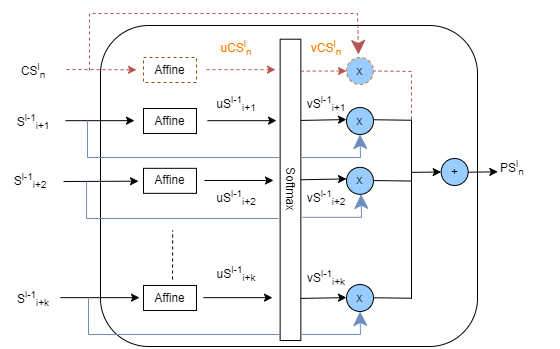

The diagram above was exported from draw.io. Its source (the exported page's mxGraphModel, read from the mxfile embedded in the PNG):
<mxGraphModel dx="1822" dy="697" grid="0" gridSize="10" guides="1" tooltips="1" connect="1" arrows="1" fold="1" page="0" pageScale="1" pageWidth="850" pageHeight="1100" math="0" shadow="0">
  <root>
    <mxCell id="0" />
    <mxCell id="1" parent="0" />
    <mxCell id="drjKjTOTvJ5nUpOiOAPR-1" value="" style="rounded=1;whiteSpace=wrap;html=1;fillColor=default;strokeColor=default;" parent="1" vertex="1">
      <mxGeometry x="-131" y="72" width="377" height="321" as="geometry" />
    </mxCell>
    <mxCell id="drjKjTOTvJ5nUpOiOAPR-4" value="CS&lt;sup&gt;l&lt;/sup&gt;&lt;sub&gt;n&lt;/sub&gt;" style="text;html=1;strokeColor=none;fillColor=none;align=center;verticalAlign=middle;whiteSpace=wrap;rounded=0;" parent="1" vertex="1">
      <mxGeometry x="-228" y="101.5" width="60" height="30" as="geometry" />
    </mxCell>
    <mxCell id="drjKjTOTvJ5nUpOiOAPR-10" value="S&lt;sup&gt;l-1&lt;/sup&gt;&lt;sub&gt;i+1&lt;/sub&gt;" style="text;html=1;strokeColor=none;fillColor=none;align=center;verticalAlign=middle;whiteSpace=wrap;rounded=0;" parent="1" vertex="1">
      <mxGeometry x="-228" y="152.5" width="60" height="30" as="geometry" />
    </mxCell>
    <mxCell id="drjKjTOTvJ5nUpOiOAPR-11" value="S&lt;sup&gt;l-1&lt;/sup&gt;&lt;sub&gt;i+2&lt;/sub&gt;" style="text;html=1;strokeColor=none;fillColor=none;align=center;verticalAlign=middle;whiteSpace=wrap;rounded=0;" parent="1" vertex="1">
      <mxGeometry x="-231" y="212.33" width="60" height="30" as="geometry" />
    </mxCell>
    <mxCell id="drjKjTOTvJ5nUpOiOAPR-13" value="S&lt;sup&gt;l-1&lt;/sup&gt;&lt;sub&gt;i+k&lt;/sub&gt;" style="text;html=1;strokeColor=none;fillColor=none;align=center;verticalAlign=middle;whiteSpace=wrap;rounded=0;" parent="1" vertex="1">
      <mxGeometry x="-228" y="329.5" width="60" height="30" as="geometry" />
    </mxCell>
    <mxCell id="drjKjTOTvJ5nUpOiOAPR-27" value="" style="endArrow=none;dashed=1;html=1;rounded=0;strokeColor=default;endSize=12;startSize=12;jumpSize=12;" parent="1" edge="1">
      <mxGeometry width="50" height="50" relative="1" as="geometry">
        <mxPoint x="-59" y="326" as="sourcePoint" />
        <mxPoint x="-58.84" y="277" as="targetPoint" />
      </mxGeometry>
    </mxCell>
    <mxCell id="drjKjTOTvJ5nUpOiOAPR-28" value="Affine" style="rounded=0;whiteSpace=wrap;html=1;dashed=1;strokeColor=#994C00;" parent="1" vertex="1">
      <mxGeometry x="-88" y="104" width="53" height="25" as="geometry" />
    </mxCell>
    <mxCell id="drjKjTOTvJ5nUpOiOAPR-29" value="Softmax" style="rounded=0;whiteSpace=wrap;html=1;strokeColor=default;fillColor=default;rotation=90;" parent="1" vertex="1">
      <mxGeometry x="-91.68" y="226.01" width="301.34" height="20.71" as="geometry" />
    </mxCell>
    <mxCell id="drjKjTOTvJ5nUpOiOAPR-30" value="" style="endArrow=classic;html=1;rounded=0;strokeColor=default;" parent="1" edge="1">
      <mxGeometry width="50" height="50" relative="1" as="geometry">
        <mxPoint x="-24" y="167.16" as="sourcePoint" />
        <mxPoint x="45" y="167.16" as="targetPoint" />
      </mxGeometry>
    </mxCell>
    <mxCell id="drjKjTOTvJ5nUpOiOAPR-31" value="" style="endArrow=classic;html=1;rounded=0;strokeColor=default;" parent="1" edge="1">
      <mxGeometry width="50" height="50" relative="1" as="geometry">
        <mxPoint x="-27" y="226.99" as="sourcePoint" />
        <mxPoint x="42" y="226.99" as="targetPoint" />
      </mxGeometry>
    </mxCell>
    <mxCell id="drjKjTOTvJ5nUpOiOAPR-32" value="" style="endArrow=classic;html=1;rounded=0;strokeColor=default;" parent="1" edge="1">
      <mxGeometry width="50" height="50" relative="1" as="geometry">
        <mxPoint x="-28" y="344.16" as="sourcePoint" />
        <mxPoint x="41" y="344.16" as="targetPoint" />
      </mxGeometry>
    </mxCell>
    <mxCell id="drjKjTOTvJ5nUpOiOAPR-37" value="x" style="ellipse;whiteSpace=wrap;html=1;aspect=fixed;rounded=1;strokeColor=default;fillColor=#99CCFF;" parent="1" vertex="1">
      <mxGeometry x="115" y="154" width="27" height="27" as="geometry" />
    </mxCell>
    <mxCell id="drjKjTOTvJ5nUpOiOAPR-39" value="x" style="ellipse;whiteSpace=wrap;html=1;aspect=fixed;rounded=1;strokeColor=default;fillColor=#99CCFF;" parent="1" vertex="1">
      <mxGeometry x="115" y="331" width="27" height="27" as="geometry" />
    </mxCell>
    <mxCell id="drjKjTOTvJ5nUpOiOAPR-40" value="" style="endArrow=classic;html=1;rounded=0;strokeColor=#b85450;exitX=0.106;exitY=0.005;exitDx=0;exitDy=0;exitPerimeter=0;entryX=0;entryY=0.5;entryDx=0;entryDy=0;fillColor=#f8cecc;dashed=1;" parent="1" source="drjKjTOTvJ5nUpOiOAPR-29" target="drjKjTOTvJ5nUpOiOAPR-61" edge="1">
      <mxGeometry width="50" height="50" relative="1" as="geometry">
        <mxPoint x="33" y="170" as="sourcePoint" />
        <mxPoint x="159.99999999999977" y="167.16" as="targetPoint" />
      </mxGeometry>
    </mxCell>
    <mxCell id="drjKjTOTvJ5nUpOiOAPR-50" value="" style="endArrow=classic;html=1;rounded=0;strokeColor=default;" parent="1" edge="1">
      <mxGeometry width="50" height="50" relative="1" as="geometry">
        <mxPoint x="-166" y="167.16" as="sourcePoint" />
        <mxPoint x="-97.00000000000023" y="167.16" as="targetPoint" />
      </mxGeometry>
    </mxCell>
    <mxCell id="drjKjTOTvJ5nUpOiOAPR-51" value="" style="endArrow=classic;html=1;rounded=0;strokeColor=default;" parent="1" edge="1">
      <mxGeometry width="50" height="50" relative="1" as="geometry">
        <mxPoint x="-168" y="228.02" as="sourcePoint" />
        <mxPoint x="-93" y="227.67999999999995" as="targetPoint" />
      </mxGeometry>
    </mxCell>
    <mxCell id="drjKjTOTvJ5nUpOiOAPR-52" value="" style="endArrow=classic;html=1;rounded=0;strokeColor=default;" parent="1" edge="1">
      <mxGeometry width="50" height="50" relative="1" as="geometry">
        <mxPoint x="-171" y="344.16" as="sourcePoint" />
        <mxPoint x="-92" y="344.16" as="targetPoint" />
      </mxGeometry>
    </mxCell>
    <mxCell id="drjKjTOTvJ5nUpOiOAPR-57" value="" style="endArrow=none;html=1;rounded=0;strokeColor=default;startSize=12;endSize=12;jumpSize=12;" parent="1" edge="1">
      <mxGeometry width="50" height="50" relative="1" as="geometry">
        <mxPoint x="180" y="345" as="sourcePoint" />
        <mxPoint x="180" y="166" as="targetPoint" />
      </mxGeometry>
    </mxCell>
    <mxCell id="drjKjTOTvJ5nUpOiOAPR-59" value="" style="endArrow=classic;html=1;rounded=0;strokeColor=#b85450;fillColor=#f8cecc;dashed=1;" parent="1" edge="1">
      <mxGeometry width="50" height="50" relative="1" as="geometry">
        <mxPoint x="-165" y="116" as="sourcePoint" />
        <mxPoint x="-95.00000000000023" y="116.31999999999996" as="targetPoint" />
      </mxGeometry>
    </mxCell>
    <mxCell id="drjKjTOTvJ5nUpOiOAPR-60" value="" style="endArrow=classic;html=1;rounded=0;strokeColor=#b85450;fillColor=#f8cecc;dashed=1;" parent="1" edge="1">
      <mxGeometry width="50" height="50" relative="1" as="geometry">
        <mxPoint x="-25" y="116.15999999999997" as="sourcePoint" />
        <mxPoint x="44" y="116.15999999999997" as="targetPoint" />
      </mxGeometry>
    </mxCell>
    <mxCell id="drjKjTOTvJ5nUpOiOAPR-61" value="x" style="ellipse;whiteSpace=wrap;html=1;aspect=fixed;rounded=1;strokeColor=#CC6600;fillColor=#99CCFF;dashed=1;" parent="1" vertex="1">
      <mxGeometry x="115" y="104" width="27" height="27" as="geometry" />
    </mxCell>
    <mxCell id="drjKjTOTvJ5nUpOiOAPR-38" value="x" style="ellipse;whiteSpace=wrap;html=1;aspect=fixed;rounded=1;strokeColor=default;fillColor=#99CCFF;" parent="1" vertex="1">
      <mxGeometry x="115" y="213.82999999999998" width="27" height="27" as="geometry" />
    </mxCell>
    <mxCell id="drjKjTOTvJ5nUpOiOAPR-63" value="" style="endArrow=classic;html=1;rounded=0;strokeColor=#000000;exitX=0.106;exitY=0.005;exitDx=0;exitDy=0;exitPerimeter=0;entryX=0;entryY=0.5;entryDx=0;entryDy=0;fillColor=#f8cecc;" parent="1" edge="1">
      <mxGeometry width="50" height="50" relative="1" as="geometry">
        <mxPoint x="69.24144999999976" y="166.93896000000012" as="sourcePoint" />
        <mxPoint x="114.99999999999773" y="166.07" as="targetPoint" />
      </mxGeometry>
    </mxCell>
    <mxCell id="drjKjTOTvJ5nUpOiOAPR-64" value="" style="endArrow=classic;html=1;rounded=0;strokeColor=#000000;exitX=0.106;exitY=0.005;exitDx=0;exitDy=0;exitPerimeter=0;entryX=0;entryY=0.5;entryDx=0;entryDy=0;fillColor=#f8cecc;" parent="1" edge="1">
      <mxGeometry width="50" height="50" relative="1" as="geometry">
        <mxPoint x="69.24144999999976" y="226.26896000000013" as="sourcePoint" />
        <mxPoint x="114.99999999999773" y="225.4" as="targetPoint" />
      </mxGeometry>
    </mxCell>
    <mxCell id="drjKjTOTvJ5nUpOiOAPR-65" value="" style="endArrow=classic;html=1;rounded=0;strokeColor=#000000;exitX=0.106;exitY=0.005;exitDx=0;exitDy=0;exitPerimeter=0;entryX=0;entryY=0.5;entryDx=0;entryDy=0;fillColor=#f8cecc;" parent="1" edge="1">
      <mxGeometry width="50" height="50" relative="1" as="geometry">
        <mxPoint x="69.24144999999976" y="344.9389600000001" as="sourcePoint" />
        <mxPoint x="114.99999999999773" y="344.07" as="targetPoint" />
      </mxGeometry>
    </mxCell>
    <mxCell id="drjKjTOTvJ5nUpOiOAPR-71" value="" style="endArrow=classic;html=1;rounded=0;strokeColor=#b85450;startSize=12;endSize=12;jumpSize=12;fillColor=#f8cecc;dashed=1;" parent="1" edge="1">
      <mxGeometry width="50" height="50" relative="1" as="geometry">
        <mxPoint x="-142" y="117" as="sourcePoint" />
        <mxPoint x="127" y="101" as="targetPoint" />
        <Array as="points">
          <mxPoint x="-142" y="60" />
          <mxPoint x="126" y="60" />
        </Array>
      </mxGeometry>
    </mxCell>
    <mxCell id="drjKjTOTvJ5nUpOiOAPR-72" value="" style="endArrow=classic;html=1;rounded=0;strokeColor=#6c8ebf;startSize=12;endSize=12;jumpSize=12;entryX=0.5;entryY=1;entryDx=0;entryDy=0;fillColor=#dae8fc;" parent="1" target="drjKjTOTvJ5nUpOiOAPR-37" edge="1">
      <mxGeometry width="50" height="50" relative="1" as="geometry">
        <mxPoint x="70" y="204" as="sourcePoint" />
        <mxPoint x="139" y="201.5" as="targetPoint" />
        <Array as="points">
          <mxPoint x="70" y="204" />
          <mxPoint x="129" y="204" />
        </Array>
      </mxGeometry>
    </mxCell>
    <mxCell id="drjKjTOTvJ5nUpOiOAPR-73" value="" style="endArrow=none;html=1;rounded=0;strokeColor=#6c8ebf;startSize=12;endSize=12;jumpSize=12;fillColor=#dae8fc;" parent="1" edge="1">
      <mxGeometry width="50" height="50" relative="1" as="geometry">
        <mxPoint x="-144" y="167" as="sourcePoint" />
        <mxPoint x="48" y="204" as="targetPoint" />
        <Array as="points">
          <mxPoint x="-144" y="204" />
        </Array>
      </mxGeometry>
    </mxCell>
    <mxCell id="drjKjTOTvJ5nUpOiOAPR-74" value="" style="endArrow=none;html=1;rounded=0;strokeColor=#6c8ebf;startSize=12;endSize=12;jumpSize=12;fillColor=#dae8fc;" parent="1" edge="1">
      <mxGeometry width="50" height="50" relative="1" as="geometry">
        <mxPoint x="-145" y="228" as="sourcePoint" />
        <mxPoint x="47" y="265" as="targetPoint" />
        <Array as="points">
          <mxPoint x="-145" y="265" />
        </Array>
      </mxGeometry>
    </mxCell>
    <mxCell id="drjKjTOTvJ5nUpOiOAPR-75" value="" style="endArrow=classic;html=1;rounded=0;strokeColor=#6c8ebf;startSize=12;endSize=12;jumpSize=12;entryX=0.5;entryY=1;entryDx=0;entryDy=0;fillColor=#dae8fc;" parent="1" edge="1">
      <mxGeometry width="50" height="50" relative="1" as="geometry">
        <mxPoint x="71" y="263.83" as="sourcePoint" />
        <mxPoint x="129.5" y="240.82999999999987" as="targetPoint" />
        <Array as="points">
          <mxPoint x="71" y="263.83" />
          <mxPoint x="130" y="263.83" />
        </Array>
      </mxGeometry>
    </mxCell>
    <mxCell id="drjKjTOTvJ5nUpOiOAPR-76" value="" style="endArrow=none;html=1;rounded=0;strokeColor=#6c8ebf;startSize=12;endSize=12;jumpSize=12;fillColor=#dae8fc;" parent="1" edge="1">
      <mxGeometry width="50" height="50" relative="1" as="geometry">
        <mxPoint x="-143" y="344" as="sourcePoint" />
        <mxPoint x="49" y="381" as="targetPoint" />
        <Array as="points">
          <mxPoint x="-143" y="381" />
        </Array>
      </mxGeometry>
    </mxCell>
    <mxCell id="drjKjTOTvJ5nUpOiOAPR-77" value="" style="endArrow=classic;html=1;rounded=0;strokeColor=#6c8ebf;startSize=12;endSize=12;jumpSize=12;entryX=0.5;entryY=1;entryDx=0;entryDy=0;fillColor=#dae8fc;" parent="1" edge="1">
      <mxGeometry width="50" height="50" relative="1" as="geometry">
        <mxPoint x="70" y="380.99999999999994" as="sourcePoint" />
        <mxPoint x="128.5" y="357.99999999999994" as="targetPoint" />
        <Array as="points">
          <mxPoint x="70" y="381" />
          <mxPoint x="129" y="381" />
        </Array>
      </mxGeometry>
    </mxCell>
    <mxCell id="drjKjTOTvJ5nUpOiOAPR-79" value="" style="endArrow=none;html=1;rounded=0;strokeColor=#b85450;startSize=12;endSize=12;jumpSize=12;entryX=1;entryY=0.5;entryDx=0;entryDy=0;fillColor=#f8cecc;dashed=1;" parent="1" target="drjKjTOTvJ5nUpOiOAPR-61" edge="1">
      <mxGeometry width="50" height="50" relative="1" as="geometry">
        <mxPoint x="180" y="118" as="sourcePoint" />
        <mxPoint x="164" y="203" as="targetPoint" />
      </mxGeometry>
    </mxCell>
    <mxCell id="drjKjTOTvJ5nUpOiOAPR-80" value="" style="endArrow=none;html=1;rounded=0;strokeColor=#000000;startSize=12;endSize=12;jumpSize=12;entryX=1;entryY=0.5;entryDx=0;entryDy=0;" parent="1" edge="1">
      <mxGeometry width="50" height="50" relative="1" as="geometry">
        <mxPoint x="180" y="166.75" as="sourcePoint" />
        <mxPoint x="141.99999999999613" y="166.25" as="targetPoint" />
      </mxGeometry>
    </mxCell>
    <mxCell id="drjKjTOTvJ5nUpOiOAPR-81" value="" style="endArrow=none;html=1;rounded=0;strokeColor=#000000;startSize=12;endSize=12;jumpSize=12;entryX=1;entryY=0.5;entryDx=0;entryDy=0;" parent="1" edge="1">
      <mxGeometry width="50" height="50" relative="1" as="geometry">
        <mxPoint x="180" y="227.54000000000002" as="sourcePoint" />
        <mxPoint x="141.99999999999613" y="227.04000000000002" as="targetPoint" />
      </mxGeometry>
    </mxCell>
    <mxCell id="drjKjTOTvJ5nUpOiOAPR-82" value="" style="endArrow=none;html=1;rounded=0;strokeColor=#000000;startSize=12;endSize=12;jumpSize=12;entryX=1;entryY=0.5;entryDx=0;entryDy=0;" parent="1" edge="1">
      <mxGeometry width="50" height="50" relative="1" as="geometry">
        <mxPoint x="180" y="344.75" as="sourcePoint" />
        <mxPoint x="141.99999999999613" y="344.25" as="targetPoint" />
      </mxGeometry>
    </mxCell>
    <mxCell id="drjKjTOTvJ5nUpOiOAPR-84" value="" style="endArrow=none;html=1;rounded=0;strokeColor=#b85450;startSize=12;endSize=12;jumpSize=12;fillColor=#f8cecc;dashed=1;" parent="1" edge="1">
      <mxGeometry width="50" height="50" relative="1" as="geometry">
        <mxPoint x="180" y="166" as="sourcePoint" />
        <mxPoint x="180" y="118" as="targetPoint" />
      </mxGeometry>
    </mxCell>
    <mxCell id="drjKjTOTvJ5nUpOiOAPR-85" value="" style="endArrow=classic;html=1;rounded=0;strokeColor=#000000;exitX=0.106;exitY=0.005;exitDx=0;exitDy=0;exitPerimeter=0;fillColor=#f8cecc;entryX=0;entryY=0.5;entryDx=0;entryDy=0;" parent="1" target="drjKjTOTvJ5nUpOiOAPR-86" edge="1">
      <mxGeometry width="50" height="50" relative="1" as="geometry">
        <mxPoint x="180.00144999999975" y="218.8689600000002" as="sourcePoint" />
        <mxPoint x="208" y="220" as="targetPoint" />
      </mxGeometry>
    </mxCell>
    <mxCell id="drjKjTOTvJ5nUpOiOAPR-86" value="+" style="ellipse;whiteSpace=wrap;html=1;aspect=fixed;rounded=1;strokeColor=default;fillColor=#99CCFF;" parent="1" vertex="1">
      <mxGeometry x="209.66" y="205" width="27" height="27" as="geometry" />
    </mxCell>
    <mxCell id="drjKjTOTvJ5nUpOiOAPR-87" value="" style="endArrow=classic;html=1;rounded=0;strokeColor=#000000;exitX=0.106;exitY=0.005;exitDx=0;exitDy=0;exitPerimeter=0;fillColor=#f8cecc;entryX=0;entryY=0.5;entryDx=0;entryDy=0;" parent="1" edge="1">
      <mxGeometry width="50" height="50" relative="1" as="geometry">
        <mxPoint x="236.66144999999975" y="218.68896000000035" as="sourcePoint" />
        <mxPoint x="266.31999999999437" y="218.32" as="targetPoint" />
      </mxGeometry>
    </mxCell>
    <mxCell id="drjKjTOTvJ5nUpOiOAPR-88" value="&lt;span style=&quot;color: rgb(0, 0, 0); font-family: Helvetica; font-size: 12px; font-style: normal; font-variant-ligatures: normal; font-variant-caps: normal; font-weight: 400; letter-spacing: normal; orphans: 2; text-align: center; text-indent: 0px; text-transform: none; widows: 2; word-spacing: 0px; -webkit-text-stroke-width: 0px; background-color: rgb(255, 255, 255); text-decoration-thickness: initial; text-decoration-style: initial; text-decoration-color: initial; float: none; display: inline !important;&quot;&gt;PS&lt;/span&gt;&lt;sup style=&quot;color: rgb(0, 0, 0); font-family: Helvetica; font-style: normal; font-variant-ligatures: normal; font-variant-caps: normal; font-weight: 400; letter-spacing: normal; orphans: 2; text-align: center; text-indent: 0px; text-transform: none; widows: 2; word-spacing: 0px; -webkit-text-stroke-width: 0px; background-color: rgb(255, 255, 255); text-decoration-thickness: initial; text-decoration-style: initial; text-decoration-color: initial;&quot;&gt;l&lt;/sup&gt;&lt;sub style=&quot;color: rgb(0, 0, 0); font-family: Helvetica; font-style: normal; font-variant-ligatures: normal; font-variant-caps: normal; font-weight: 400; letter-spacing: normal; orphans: 2; text-align: center; text-indent: 0px; text-transform: none; widows: 2; word-spacing: 0px; -webkit-text-stroke-width: 0px; background-color: rgb(255, 255, 255); text-decoration-thickness: initial; text-decoration-style: initial; text-decoration-color: initial;&quot;&gt;n&lt;/sub&gt;" style="text;whiteSpace=wrap;html=1;" parent="1" vertex="1">
      <mxGeometry x="266.9985714285713" y="197.50142857142856" width="61" height="42" as="geometry" />
    </mxCell>
    <mxCell id="k68nw9ugvDyGVIXH8Jgs-2" value="Affine" style="rounded=0;whiteSpace=wrap;html=1;strokeColor=#000000;" parent="1" vertex="1">
      <mxGeometry x="-88" y="155" width="53" height="25" as="geometry" />
    </mxCell>
    <mxCell id="k68nw9ugvDyGVIXH8Jgs-3" value="Affine" style="rounded=0;whiteSpace=wrap;html=1;strokeColor=#000000;" parent="1" vertex="1">
      <mxGeometry x="-88" y="214.82999999999998" width="53" height="25" as="geometry" />
    </mxCell>
    <mxCell id="k68nw9ugvDyGVIXH8Jgs-4" value="Affine" style="rounded=0;whiteSpace=wrap;html=1;strokeColor=#000000;" parent="1" vertex="1">
      <mxGeometry x="-88" y="332" width="53" height="25" as="geometry" />
    </mxCell>
    <mxCell id="k68nw9ugvDyGVIXH8Jgs-5" value="&lt;font color=&quot;#ff8000&quot;&gt;uCS&lt;sup&gt;l&lt;/sup&gt;&lt;sub&gt;n&lt;/sub&gt;&lt;/font&gt;" style="text;html=1;align=center;verticalAlign=middle;whiteSpace=wrap;rounded=0;" parent="1" vertex="1">
      <mxGeometry x="-25" y="79" width="60" height="30" as="geometry" />
    </mxCell>
    <mxCell id="k68nw9ugvDyGVIXH8Jgs-6" value="uS&lt;sup&gt;l-1&lt;/sup&gt;&lt;sub&gt;i+1&lt;/sub&gt;" style="text;html=1;strokeColor=none;fillColor=none;align=center;verticalAlign=middle;whiteSpace=wrap;rounded=0;" parent="1" vertex="1">
      <mxGeometry x="-25" y="135" width="60" height="30" as="geometry" />
    </mxCell>
    <mxCell id="k68nw9ugvDyGVIXH8Jgs-7" value="uS&lt;sup&gt;l-1&lt;/sup&gt;&lt;sub&gt;i+2&lt;/sub&gt;" style="text;html=1;strokeColor=none;fillColor=none;align=center;verticalAlign=middle;whiteSpace=wrap;rounded=0;" parent="1" vertex="1">
      <mxGeometry x="-25" y="229" width="60" height="30" as="geometry" />
    </mxCell>
    <mxCell id="k68nw9ugvDyGVIXH8Jgs-8" value="uS&lt;sup&gt;l-1&lt;/sup&gt;&lt;sub&gt;i+k&lt;/sub&gt;" style="text;html=1;strokeColor=none;fillColor=none;align=center;verticalAlign=middle;whiteSpace=wrap;rounded=0;" parent="1" vertex="1">
      <mxGeometry x="-25" y="305" width="60" height="30" as="geometry" />
    </mxCell>
    <mxCell id="k68nw9ugvDyGVIXH8Jgs-9" value="&lt;font color=&quot;#ff8000&quot;&gt;vCS&lt;sup&gt;l&lt;/sup&gt;&lt;sub&gt;n&lt;/sub&gt;&lt;/font&gt;" style="text;html=1;align=center;verticalAlign=middle;whiteSpace=wrap;rounded=0;" parent="1" vertex="1">
      <mxGeometry x="65" y="79" width="60" height="30" as="geometry" />
    </mxCell>
    <mxCell id="k68nw9ugvDyGVIXH8Jgs-11" value="vS&lt;sup&gt;l-1&lt;/sup&gt;&lt;sub&gt;i+1&lt;/sub&gt;" style="text;html=1;strokeColor=none;fillColor=none;align=center;verticalAlign=middle;whiteSpace=wrap;rounded=0;" parent="1" vertex="1">
      <mxGeometry x="65" y="135" width="60" height="30" as="geometry" />
    </mxCell>
    <mxCell id="k68nw9ugvDyGVIXH8Jgs-12" value="vS&lt;sup&gt;l-1&lt;/sup&gt;&lt;sub&gt;i+2&lt;/sub&gt;" style="text;html=1;strokeColor=none;fillColor=none;align=center;verticalAlign=middle;whiteSpace=wrap;rounded=0;" parent="1" vertex="1">
      <mxGeometry x="65" y="229" width="60" height="30" as="geometry" />
    </mxCell>
    <mxCell id="k68nw9ugvDyGVIXH8Jgs-13" value="vS&lt;sup&gt;l-1&lt;/sup&gt;&lt;sub&gt;i+k&lt;/sub&gt;" style="text;html=1;strokeColor=none;fillColor=none;align=center;verticalAlign=middle;whiteSpace=wrap;rounded=0;" parent="1" vertex="1">
      <mxGeometry x="65" y="309" width="60" height="30" as="geometry" />
    </mxCell>
  </root>
</mxGraphModel>